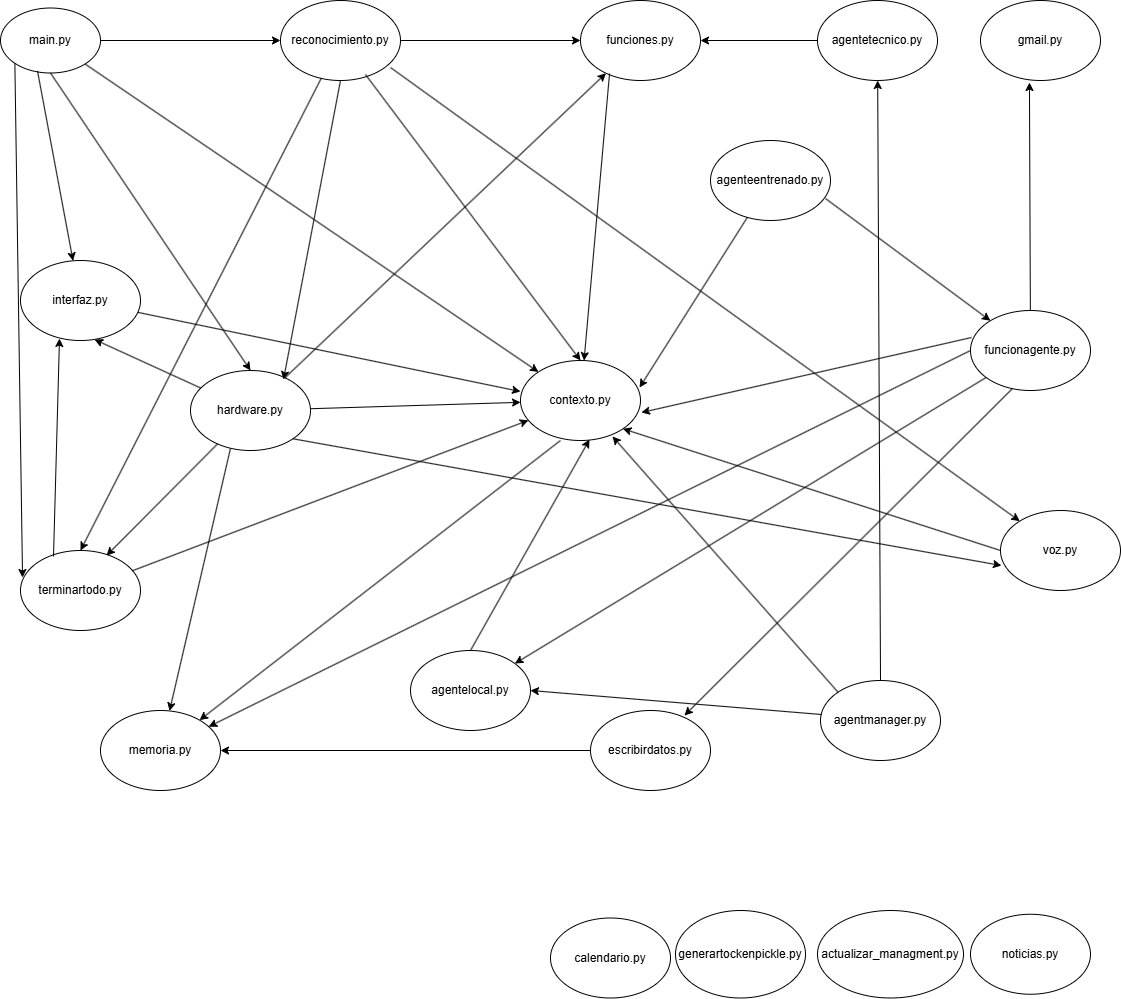

The diagram above was exported from draw.io. Its source (the exported page's mxGraphModel, read from the mxfile embedded in the PNG):
<mxGraphModel dx="1426" dy="841" grid="1" gridSize="10" guides="1" tooltips="1" connect="1" arrows="1" fold="1" page="1" pageScale="1" pageWidth="1169" pageHeight="827" math="0" shadow="0">
  <root>
    <mxCell id="0" />
    <mxCell id="1" parent="0" />
    <mxCell id="Bfs_5kFmA8lyRyyUbSa_-2" value="main.py" style="ellipse;whiteSpace=wrap;html=1;" vertex="1" parent="1">
      <mxGeometry x="30" y="57.5" width="100" height="65" as="geometry" />
    </mxCell>
    <mxCell id="Bfs_5kFmA8lyRyyUbSa_-3" value="reconocimiento.py" style="ellipse;whiteSpace=wrap;html=1;" vertex="1" parent="1">
      <mxGeometry x="310" y="50" width="120" height="80" as="geometry" />
    </mxCell>
    <mxCell id="Bfs_5kFmA8lyRyyUbSa_-4" value="interfaz.py" style="ellipse;whiteSpace=wrap;html=1;" vertex="1" parent="1">
      <mxGeometry x="50" y="310" width="120" height="80" as="geometry" />
    </mxCell>
    <mxCell id="Bfs_5kFmA8lyRyyUbSa_-5" value="hardware.py" style="ellipse;whiteSpace=wrap;html=1;" vertex="1" parent="1">
      <mxGeometry x="220" y="420" width="120" height="80" as="geometry" />
    </mxCell>
    <mxCell id="Bfs_5kFmA8lyRyyUbSa_-7" value="terminartodo.py" style="ellipse;whiteSpace=wrap;html=1;" vertex="1" parent="1">
      <mxGeometry x="50" y="600" width="120" height="80" as="geometry" />
    </mxCell>
    <mxCell id="Bfs_5kFmA8lyRyyUbSa_-8" value="agentetecnico.py" style="ellipse;whiteSpace=wrap;html=1;strokeWidth=1;fontSize=12;" vertex="1" parent="1">
      <mxGeometry x="847" y="50" width="120" height="80" as="geometry" />
    </mxCell>
    <mxCell id="Bfs_5kFmA8lyRyyUbSa_-9" value="agentelocal.py" style="ellipse;whiteSpace=wrap;html=1;strokeWidth=1;fontSize=12;" vertex="1" parent="1">
      <mxGeometry x="440" y="700" width="120" height="80" as="geometry" />
    </mxCell>
    <mxCell id="Bfs_5kFmA8lyRyyUbSa_-10" value="funciones.py" style="ellipse;whiteSpace=wrap;html=1;strokeWidth=1;fontSize=12;" vertex="1" parent="1">
      <mxGeometry x="610" y="50" width="120" height="80" as="geometry" />
    </mxCell>
    <mxCell id="Bfs_5kFmA8lyRyyUbSa_-11" value="agentmanager.py" style="ellipse;whiteSpace=wrap;html=1;strokeWidth=1;fontSize=12;" vertex="1" parent="1">
      <mxGeometry x="850" y="730" width="120" height="80" as="geometry" />
    </mxCell>
    <mxCell id="Bfs_5kFmA8lyRyyUbSa_-12" value="actualizar_managment.py" style="ellipse;whiteSpace=wrap;html=1;" vertex="1" parent="1">
      <mxGeometry x="847" y="960" width="146" height="87.5" as="geometry" />
    </mxCell>
    <mxCell id="Bfs_5kFmA8lyRyyUbSa_-13" value="escribirdatos.py" style="ellipse;whiteSpace=wrap;html=1;strokeWidth=1;fontSize=12;" vertex="1" parent="1">
      <mxGeometry x="620" y="760" width="120" height="80" as="geometry" />
    </mxCell>
    <mxCell id="Bfs_5kFmA8lyRyyUbSa_-14" value="calendario.py" style="ellipse;whiteSpace=wrap;html=1;strokeWidth=1;fontSize=12;" vertex="1" parent="1">
      <mxGeometry x="580" y="967.5" width="120" height="80" as="geometry" />
    </mxCell>
    <mxCell id="Bfs_5kFmA8lyRyyUbSa_-15" value="noticias.py" style="ellipse;whiteSpace=wrap;html=1;strokeWidth=1;fontSize=12;" vertex="1" parent="1">
      <mxGeometry x="1000" y="963.75" width="120" height="80" as="geometry" />
    </mxCell>
    <mxCell id="Bfs_5kFmA8lyRyyUbSa_-16" value="funcionagente.py" style="ellipse;whiteSpace=wrap;html=1;strokeWidth=1;fontSize=12;" vertex="1" parent="1">
      <mxGeometry x="1000" y="360" width="120" height="80" as="geometry" />
    </mxCell>
    <mxCell id="Bfs_5kFmA8lyRyyUbSa_-17" value="generartockenpickle.py" style="ellipse;whiteSpace=wrap;html=1;" vertex="1" parent="1">
      <mxGeometry x="705" y="960" width="130" height="87.5" as="geometry" />
    </mxCell>
    <mxCell id="Bfs_5kFmA8lyRyyUbSa_-18" value="agenteentrenado.py" style="ellipse;whiteSpace=wrap;html=1;strokeWidth=1;fontSize=12;" vertex="1" parent="1">
      <mxGeometry x="740" y="190" width="120" height="80" as="geometry" />
    </mxCell>
    <mxCell id="Bfs_5kFmA8lyRyyUbSa_-19" value="gmail.py" style="ellipse;whiteSpace=wrap;html=1;strokeWidth=1;fontSize=12;" vertex="1" parent="1">
      <mxGeometry x="1010" y="50" width="120" height="80" as="geometry" />
    </mxCell>
    <mxCell id="Bfs_5kFmA8lyRyyUbSa_-20" value="voz.py" style="ellipse;whiteSpace=wrap;html=1;strokeWidth=1;fontSize=12;" vertex="1" parent="1">
      <mxGeometry x="1030" y="560" width="120" height="80" as="geometry" />
    </mxCell>
    <mxCell id="Bfs_5kFmA8lyRyyUbSa_-21" value="" style="endArrow=classic;html=1;rounded=0;" edge="1" parent="1" source="Bfs_5kFmA8lyRyyUbSa_-2" target="Bfs_5kFmA8lyRyyUbSa_-6">
      <mxGeometry width="50" height="50" relative="1" as="geometry">
        <mxPoint x="250" y="370" as="sourcePoint" />
        <mxPoint x="300" y="320" as="targetPoint" />
      </mxGeometry>
    </mxCell>
    <mxCell id="Bfs_5kFmA8lyRyyUbSa_-22" value="" style="endArrow=classic;html=1;rounded=0;exitX=0.37;exitY=0.969;exitDx=0;exitDy=0;exitPerimeter=0;" edge="1" parent="1" source="Bfs_5kFmA8lyRyyUbSa_-2" target="Bfs_5kFmA8lyRyyUbSa_-4">
      <mxGeometry width="50" height="50" relative="1" as="geometry">
        <mxPoint x="180" y="210" as="sourcePoint" />
        <mxPoint x="230" y="160" as="targetPoint" />
      </mxGeometry>
    </mxCell>
    <mxCell id="Bfs_5kFmA8lyRyyUbSa_-23" value="" style="endArrow=classic;html=1;rounded=0;exitX=1;exitY=0.5;exitDx=0;exitDy=0;entryX=0;entryY=0.5;entryDx=0;entryDy=0;" edge="1" parent="1" source="Bfs_5kFmA8lyRyyUbSa_-2" target="Bfs_5kFmA8lyRyyUbSa_-3">
      <mxGeometry width="50" height="50" relative="1" as="geometry">
        <mxPoint x="150" y="220" as="sourcePoint" />
        <mxPoint x="200" y="170" as="targetPoint" />
      </mxGeometry>
    </mxCell>
    <mxCell id="Bfs_5kFmA8lyRyyUbSa_-24" value="" style="endArrow=classic;html=1;rounded=0;exitX=0.5;exitY=1;exitDx=0;exitDy=0;entryX=0.5;entryY=0;entryDx=0;entryDy=0;" edge="1" parent="1" source="Bfs_5kFmA8lyRyyUbSa_-2" target="Bfs_5kFmA8lyRyyUbSa_-5">
      <mxGeometry width="50" height="50" relative="1" as="geometry">
        <mxPoint x="120" y="210" as="sourcePoint" />
        <mxPoint x="170" y="160" as="targetPoint" />
      </mxGeometry>
    </mxCell>
    <mxCell id="Bfs_5kFmA8lyRyyUbSa_-25" value="" style="endArrow=classic;html=1;rounded=0;exitX=0;exitY=1;exitDx=0;exitDy=0;entryX=0.017;entryY=0.338;entryDx=0;entryDy=0;entryPerimeter=0;" edge="1" parent="1" source="Bfs_5kFmA8lyRyyUbSa_-2" target="Bfs_5kFmA8lyRyyUbSa_-7">
      <mxGeometry width="50" height="50" relative="1" as="geometry">
        <mxPoint x="700" y="460" as="sourcePoint" />
        <mxPoint x="750" y="410" as="targetPoint" />
      </mxGeometry>
    </mxCell>
    <mxCell id="Bfs_5kFmA8lyRyyUbSa_-26" value="" style="endArrow=classic;html=1;rounded=0;entryX=0;entryY=0.5;entryDx=0;entryDy=0;exitX=1;exitY=0.5;exitDx=0;exitDy=0;" edge="1" parent="1" source="Bfs_5kFmA8lyRyyUbSa_-3" target="Bfs_5kFmA8lyRyyUbSa_-10">
      <mxGeometry width="50" height="50" relative="1" as="geometry">
        <mxPoint x="470" y="70" as="sourcePoint" />
        <mxPoint x="750" y="410" as="targetPoint" />
      </mxGeometry>
    </mxCell>
    <mxCell id="Bfs_5kFmA8lyRyyUbSa_-27" value="" style="endArrow=classic;html=1;rounded=0;entryX=0.5;entryY=0;entryDx=0;entryDy=0;" edge="1" parent="1" source="Bfs_5kFmA8lyRyyUbSa_-3" target="Bfs_5kFmA8lyRyyUbSa_-7">
      <mxGeometry width="50" height="50" relative="1" as="geometry">
        <mxPoint x="700" y="460" as="sourcePoint" />
        <mxPoint x="750" y="410" as="targetPoint" />
      </mxGeometry>
    </mxCell>
    <mxCell id="Bfs_5kFmA8lyRyyUbSa_-28" value="" style="endArrow=classic;html=1;rounded=0;exitX=0.708;exitY=0.925;exitDx=0;exitDy=0;exitPerimeter=0;entryX=0.5;entryY=0;entryDx=0;entryDy=0;" edge="1" parent="1" source="Bfs_5kFmA8lyRyyUbSa_-3" target="Bfs_5kFmA8lyRyyUbSa_-6">
      <mxGeometry width="50" height="50" relative="1" as="geometry">
        <mxPoint x="700" y="460" as="sourcePoint" />
        <mxPoint x="750" y="410" as="targetPoint" />
      </mxGeometry>
    </mxCell>
    <mxCell id="Bfs_5kFmA8lyRyyUbSa_-29" value="" style="endArrow=classic;html=1;rounded=0;exitX=0.5;exitY=1;exitDx=0;exitDy=0;entryX=0.775;entryY=0.113;entryDx=0;entryDy=0;entryPerimeter=0;" edge="1" parent="1" source="Bfs_5kFmA8lyRyyUbSa_-3" target="Bfs_5kFmA8lyRyyUbSa_-5">
      <mxGeometry width="50" height="50" relative="1" as="geometry">
        <mxPoint x="700" y="460" as="sourcePoint" />
        <mxPoint x="750" y="410" as="targetPoint" />
      </mxGeometry>
    </mxCell>
    <mxCell id="Bfs_5kFmA8lyRyyUbSa_-30" value="" style="endArrow=classic;html=1;rounded=0;exitX=0.242;exitY=0.913;exitDx=0;exitDy=0;exitPerimeter=0;" edge="1" parent="1" source="Bfs_5kFmA8lyRyyUbSa_-10" target="Bfs_5kFmA8lyRyyUbSa_-6">
      <mxGeometry width="50" height="50" relative="1" as="geometry">
        <mxPoint x="700" y="460" as="sourcePoint" />
        <mxPoint x="750" y="410" as="targetPoint" />
      </mxGeometry>
    </mxCell>
    <mxCell id="Bfs_5kFmA8lyRyyUbSa_-31" value="" style="endArrow=classic;html=1;rounded=0;exitX=0.958;exitY=0.725;exitDx=0;exitDy=0;exitPerimeter=0;" edge="1" parent="1" source="Bfs_5kFmA8lyRyyUbSa_-18" target="Bfs_5kFmA8lyRyyUbSa_-16">
      <mxGeometry width="50" height="50" relative="1" as="geometry">
        <mxPoint x="700" y="460" as="sourcePoint" />
        <mxPoint x="750" y="410" as="targetPoint" />
      </mxGeometry>
    </mxCell>
    <mxCell id="Bfs_5kFmA8lyRyyUbSa_-32" value="" style="endArrow=classic;html=1;rounded=0;entryX=0.992;entryY=0.338;entryDx=0;entryDy=0;entryPerimeter=0;" edge="1" parent="1" source="Bfs_5kFmA8lyRyyUbSa_-18" target="Bfs_5kFmA8lyRyyUbSa_-6">
      <mxGeometry width="50" height="50" relative="1" as="geometry">
        <mxPoint x="700" y="460" as="sourcePoint" />
        <mxPoint x="620" y="390" as="targetPoint" />
      </mxGeometry>
    </mxCell>
    <mxCell id="Bfs_5kFmA8lyRyyUbSa_-33" value="" style="endArrow=classic;html=1;rounded=0;exitX=0.5;exitY=0;exitDx=0;exitDy=0;entryX=0.575;entryY=0.988;entryDx=0;entryDy=0;entryPerimeter=0;" edge="1" parent="1" source="Bfs_5kFmA8lyRyyUbSa_-9" target="Bfs_5kFmA8lyRyyUbSa_-6">
      <mxGeometry width="50" height="50" relative="1" as="geometry">
        <mxPoint x="700" y="460" as="sourcePoint" />
        <mxPoint x="750" y="410" as="targetPoint" />
      </mxGeometry>
    </mxCell>
    <mxCell id="Bfs_5kFmA8lyRyyUbSa_-34" value="" style="endArrow=classic;html=1;rounded=0;exitX=0;exitY=0.5;exitDx=0;exitDy=0;" edge="1" parent="1" source="Bfs_5kFmA8lyRyyUbSa_-8" target="Bfs_5kFmA8lyRyyUbSa_-10">
      <mxGeometry width="50" height="50" relative="1" as="geometry">
        <mxPoint x="700" y="460" as="sourcePoint" />
        <mxPoint x="750" y="410" as="targetPoint" />
      </mxGeometry>
    </mxCell>
    <mxCell id="Bfs_5kFmA8lyRyyUbSa_-35" value="" style="endArrow=classic;html=1;rounded=0;exitX=0.008;exitY=0.425;exitDx=0;exitDy=0;exitPerimeter=0;entryX=1;entryY=0.5;entryDx=0;entryDy=0;" edge="1" parent="1" source="Bfs_5kFmA8lyRyyUbSa_-11" target="Bfs_5kFmA8lyRyyUbSa_-9">
      <mxGeometry width="50" height="50" relative="1" as="geometry">
        <mxPoint x="700" y="460" as="sourcePoint" />
        <mxPoint x="750" y="410" as="targetPoint" />
      </mxGeometry>
    </mxCell>
    <mxCell id="Bfs_5kFmA8lyRyyUbSa_-36" value="" style="endArrow=classic;html=1;rounded=0;exitX=0.5;exitY=0;exitDx=0;exitDy=0;" edge="1" parent="1" source="Bfs_5kFmA8lyRyyUbSa_-11" target="Bfs_5kFmA8lyRyyUbSa_-8">
      <mxGeometry width="50" height="50" relative="1" as="geometry">
        <mxPoint x="700" y="460" as="sourcePoint" />
        <mxPoint x="750" y="410" as="targetPoint" />
      </mxGeometry>
    </mxCell>
    <mxCell id="Bfs_5kFmA8lyRyyUbSa_-37" value="" style="endArrow=classic;html=1;rounded=0;exitX=0;exitY=0;exitDx=0;exitDy=0;entryX=0.767;entryY=0.95;entryDx=0;entryDy=0;entryPerimeter=0;" edge="1" parent="1" source="Bfs_5kFmA8lyRyyUbSa_-11" target="Bfs_5kFmA8lyRyyUbSa_-6">
      <mxGeometry width="50" height="50" relative="1" as="geometry">
        <mxPoint x="700" y="460" as="sourcePoint" />
        <mxPoint x="750" y="410" as="targetPoint" />
      </mxGeometry>
    </mxCell>
    <mxCell id="Bfs_5kFmA8lyRyyUbSa_-38" value="memoria.py" style="ellipse;whiteSpace=wrap;html=1;" vertex="1" parent="1">
      <mxGeometry x="130" y="760" width="120" height="80" as="geometry" />
    </mxCell>
    <mxCell id="Bfs_5kFmA8lyRyyUbSa_-39" value="" style="endArrow=classic;html=1;rounded=0;exitX=0.333;exitY=1;exitDx=0;exitDy=0;exitPerimeter=0;" edge="1" parent="1" source="Bfs_5kFmA8lyRyyUbSa_-6" target="Bfs_5kFmA8lyRyyUbSa_-38">
      <mxGeometry width="50" height="50" relative="1" as="geometry">
        <mxPoint x="700" y="460" as="sourcePoint" />
        <mxPoint x="750" y="410" as="targetPoint" />
      </mxGeometry>
    </mxCell>
    <mxCell id="Bfs_5kFmA8lyRyyUbSa_-40" value="" style="endArrow=classic;html=1;rounded=0;entryX=1;entryY=0.5;entryDx=0;entryDy=0;" edge="1" parent="1" source="Bfs_5kFmA8lyRyyUbSa_-13" target="Bfs_5kFmA8lyRyyUbSa_-38">
      <mxGeometry width="50" height="50" relative="1" as="geometry">
        <mxPoint x="700" y="460" as="sourcePoint" />
        <mxPoint x="750" y="410" as="targetPoint" />
      </mxGeometry>
    </mxCell>
    <mxCell id="Bfs_5kFmA8lyRyyUbSa_-41" value="" style="endArrow=classic;html=1;rounded=0;" edge="1" parent="1" source="Bfs_5kFmA8lyRyyUbSa_-16" target="Bfs_5kFmA8lyRyyUbSa_-9">
      <mxGeometry width="50" height="50" relative="1" as="geometry">
        <mxPoint x="630" y="340" as="sourcePoint" />
        <mxPoint x="750" y="410" as="targetPoint" />
      </mxGeometry>
    </mxCell>
    <mxCell id="Bfs_5kFmA8lyRyyUbSa_-43" value="" style="endArrow=classic;html=1;rounded=0;exitX=0;exitY=0.5;exitDx=0;exitDy=0;" edge="1" parent="1" source="Bfs_5kFmA8lyRyyUbSa_-16" target="Bfs_5kFmA8lyRyyUbSa_-38">
      <mxGeometry width="50" height="50" relative="1" as="geometry">
        <mxPoint x="700" y="460" as="sourcePoint" />
        <mxPoint x="750" y="410" as="targetPoint" />
      </mxGeometry>
    </mxCell>
    <mxCell id="Bfs_5kFmA8lyRyyUbSa_-45" value="" style="endArrow=classic;html=1;rounded=0;exitX=0.35;exitY=0.975;exitDx=0;exitDy=0;exitPerimeter=0;entryX=0.783;entryY=0.063;entryDx=0;entryDy=0;entryPerimeter=0;" edge="1" parent="1" source="Bfs_5kFmA8lyRyyUbSa_-16" target="Bfs_5kFmA8lyRyyUbSa_-13">
      <mxGeometry width="50" height="50" relative="1" as="geometry">
        <mxPoint x="700" y="460" as="sourcePoint" />
        <mxPoint x="750" y="410" as="targetPoint" />
      </mxGeometry>
    </mxCell>
    <mxCell id="Bfs_5kFmA8lyRyyUbSa_-47" value="" style="endArrow=classic;html=1;rounded=0;exitX=1;exitY=1;exitDx=0;exitDy=0;entryX=0.008;entryY=0.688;entryDx=0;entryDy=0;entryPerimeter=0;" edge="1" parent="1" source="Bfs_5kFmA8lyRyyUbSa_-5" target="Bfs_5kFmA8lyRyyUbSa_-20">
      <mxGeometry width="50" height="50" relative="1" as="geometry">
        <mxPoint x="700" y="460" as="sourcePoint" />
        <mxPoint x="750" y="410" as="targetPoint" />
      </mxGeometry>
    </mxCell>
    <mxCell id="Bfs_5kFmA8lyRyyUbSa_-48" value="" style="endArrow=classic;html=1;rounded=0;entryX=0.717;entryY=0.063;entryDx=0;entryDy=0;entryPerimeter=0;" edge="1" parent="1" source="Bfs_5kFmA8lyRyyUbSa_-5" target="Bfs_5kFmA8lyRyyUbSa_-7">
      <mxGeometry width="50" height="50" relative="1" as="geometry">
        <mxPoint x="700" y="460" as="sourcePoint" />
        <mxPoint x="180" y="460" as="targetPoint" />
      </mxGeometry>
    </mxCell>
    <mxCell id="Bfs_5kFmA8lyRyyUbSa_-49" value="" style="endArrow=classic;html=1;rounded=0;" edge="1" parent="1" source="Bfs_5kFmA8lyRyyUbSa_-5" target="Bfs_5kFmA8lyRyyUbSa_-6">
      <mxGeometry width="50" height="50" relative="1" as="geometry">
        <mxPoint x="150" y="390" as="sourcePoint" />
        <mxPoint x="750" y="410" as="targetPoint" />
      </mxGeometry>
    </mxCell>
    <mxCell id="Bfs_5kFmA8lyRyyUbSa_-50" value="" style="endArrow=classic;html=1;rounded=0;" edge="1" parent="1" source="Bfs_5kFmA8lyRyyUbSa_-5" target="Bfs_5kFmA8lyRyyUbSa_-10">
      <mxGeometry width="50" height="50" relative="1" as="geometry">
        <mxPoint x="700" y="460" as="sourcePoint" />
        <mxPoint x="750" y="410" as="targetPoint" />
      </mxGeometry>
    </mxCell>
    <mxCell id="Bfs_5kFmA8lyRyyUbSa_-51" value="" style="endArrow=classic;html=1;rounded=0;exitX=0.333;exitY=0.975;exitDx=0;exitDy=0;exitPerimeter=0;" edge="1" parent="1" source="Bfs_5kFmA8lyRyyUbSa_-5" target="Bfs_5kFmA8lyRyyUbSa_-38">
      <mxGeometry width="50" height="50" relative="1" as="geometry">
        <mxPoint x="700" y="460" as="sourcePoint" />
        <mxPoint x="750" y="410" as="targetPoint" />
      </mxGeometry>
    </mxCell>
    <mxCell id="Bfs_5kFmA8lyRyyUbSa_-52" value="" style="endArrow=classic;html=1;rounded=0;entryX=0.617;entryY=0.988;entryDx=0;entryDy=0;entryPerimeter=0;" edge="1" parent="1" source="Bfs_5kFmA8lyRyyUbSa_-5" target="Bfs_5kFmA8lyRyyUbSa_-4">
      <mxGeometry width="50" height="50" relative="1" as="geometry">
        <mxPoint x="700" y="460" as="sourcePoint" />
        <mxPoint x="140" y="400" as="targetPoint" />
      </mxGeometry>
    </mxCell>
    <mxCell id="Bfs_5kFmA8lyRyyUbSa_-53" value="" style="endArrow=classic;html=1;rounded=0;entryX=0;entryY=0.388;entryDx=0;entryDy=0;entryPerimeter=0;" edge="1" parent="1" source="Bfs_5kFmA8lyRyyUbSa_-4" target="Bfs_5kFmA8lyRyyUbSa_-6">
      <mxGeometry width="50" height="50" relative="1" as="geometry">
        <mxPoint x="700" y="460" as="sourcePoint" />
        <mxPoint x="387" y="348" as="targetPoint" />
      </mxGeometry>
    </mxCell>
    <mxCell id="Bfs_5kFmA8lyRyyUbSa_-54" value="" style="endArrow=classic;html=1;rounded=0;exitX=0.917;exitY=0.838;exitDx=0;exitDy=0;exitPerimeter=0;" edge="1" parent="1" source="Bfs_5kFmA8lyRyyUbSa_-3" target="Bfs_5kFmA8lyRyyUbSa_-20">
      <mxGeometry width="50" height="50" relative="1" as="geometry">
        <mxPoint x="700" y="460" as="sourcePoint" />
        <mxPoint x="750" y="410" as="targetPoint" />
      </mxGeometry>
    </mxCell>
    <mxCell id="Bfs_5kFmA8lyRyyUbSa_-55" value="" style="endArrow=classic;html=1;rounded=0;" edge="1" parent="1" source="Bfs_5kFmA8lyRyyUbSa_-7" target="Bfs_5kFmA8lyRyyUbSa_-6">
      <mxGeometry width="50" height="50" relative="1" as="geometry">
        <mxPoint x="700" y="460" as="sourcePoint" />
        <mxPoint x="750" y="410" as="targetPoint" />
      </mxGeometry>
    </mxCell>
    <mxCell id="Bfs_5kFmA8lyRyyUbSa_-56" value="" style="endArrow=classic;html=1;rounded=0;entryX=0.325;entryY=0.975;entryDx=0;entryDy=0;entryPerimeter=0;exitX=0.275;exitY=0.075;exitDx=0;exitDy=0;exitPerimeter=0;" edge="1" parent="1" source="Bfs_5kFmA8lyRyyUbSa_-7" target="Bfs_5kFmA8lyRyyUbSa_-4">
      <mxGeometry width="50" height="50" relative="1" as="geometry">
        <mxPoint x="700" y="460" as="sourcePoint" />
        <mxPoint x="750" y="410" as="targetPoint" />
      </mxGeometry>
    </mxCell>
    <mxCell id="Bfs_5kFmA8lyRyyUbSa_-57" value="" style="endArrow=classic;html=1;rounded=0;exitX=0;exitY=0.5;exitDx=0;exitDy=0;entryX=1;entryY=1;entryDx=0;entryDy=0;" edge="1" parent="1" source="Bfs_5kFmA8lyRyyUbSa_-20" target="Bfs_5kFmA8lyRyyUbSa_-6">
      <mxGeometry width="50" height="50" relative="1" as="geometry">
        <mxPoint x="700" y="460" as="sourcePoint" />
        <mxPoint x="750" y="410" as="targetPoint" />
      </mxGeometry>
    </mxCell>
    <mxCell id="Bfs_5kFmA8lyRyyUbSa_-6" value="contexto.py" style="ellipse;whiteSpace=wrap;html=1;" vertex="1" parent="1">
      <mxGeometry x="550" y="410" width="120" height="80" as="geometry" />
    </mxCell>
    <mxCell id="Bfs_5kFmA8lyRyyUbSa_-59" value="" style="endArrow=classic;html=1;rounded=0;entryX=0.408;entryY=1.025;entryDx=0;entryDy=0;entryPerimeter=0;" edge="1" parent="1" source="Bfs_5kFmA8lyRyyUbSa_-16" target="Bfs_5kFmA8lyRyyUbSa_-19">
      <mxGeometry width="50" height="50" relative="1" as="geometry">
        <mxPoint x="700" y="460" as="sourcePoint" />
        <mxPoint x="750" y="410" as="targetPoint" />
      </mxGeometry>
    </mxCell>
    <mxCell id="Bfs_5kFmA8lyRyyUbSa_-60" value="" style="endArrow=classic;html=1;rounded=0;entryX=1.008;entryY=0.65;entryDx=0;entryDy=0;entryPerimeter=0;exitX=0.008;exitY=0.338;exitDx=0;exitDy=0;exitPerimeter=0;" edge="1" parent="1" source="Bfs_5kFmA8lyRyyUbSa_-16" target="Bfs_5kFmA8lyRyyUbSa_-6">
      <mxGeometry width="50" height="50" relative="1" as="geometry">
        <mxPoint x="930" y="340" as="sourcePoint" />
        <mxPoint x="750" y="410" as="targetPoint" />
      </mxGeometry>
    </mxCell>
  </root>
</mxGraphModel>